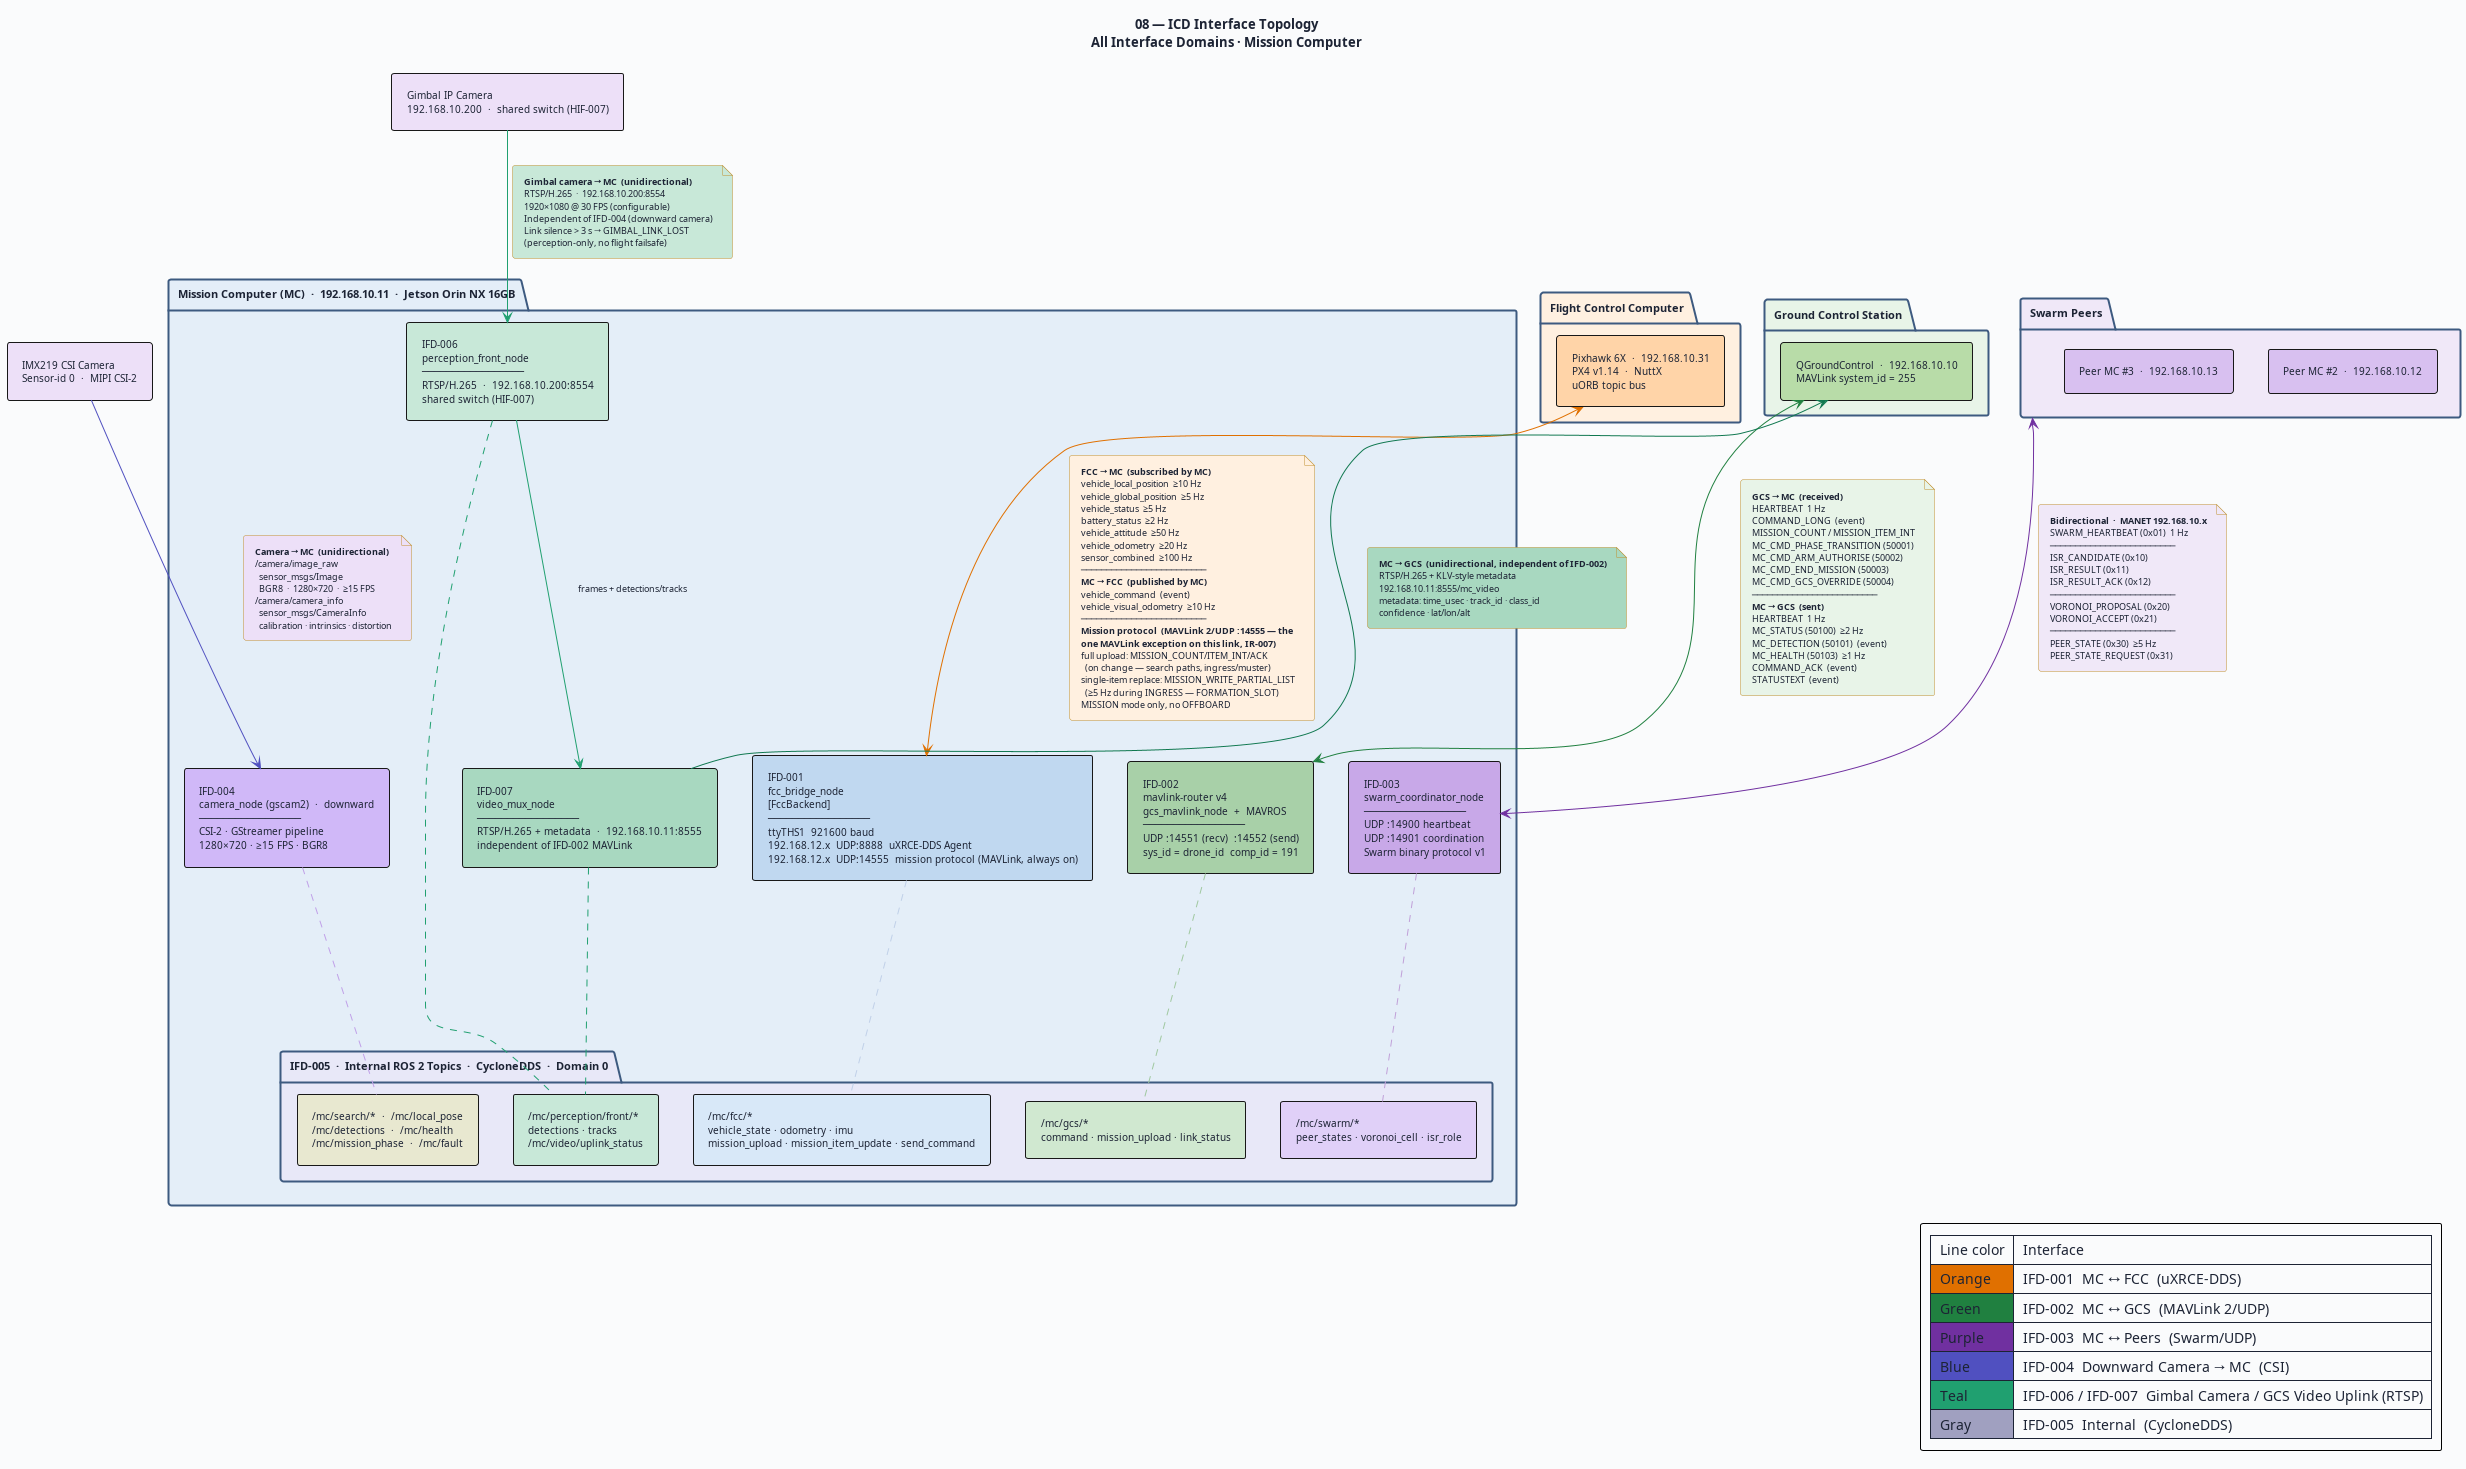

The diagram above was rendered by PlantUML. Its source (embedded in the PNG):
@startuml 08-icd-interface-topology
' ─────────────────────────────────────────────────────────────
' Diagram 08: ICD Interface Topology
' All seven interface domains — IFD-001 to IFD-007
' MC-ICD-001
' ─────────────────────────────────────────────────────────────

title "08 — ICD Interface Topology\nAll Interface Domains · Mission Computer"

skinparam BackgroundColor #FAFBFC
skinparam DefaultFontColor #1C2334
skinparam DefaultFontSize 10
skinparam TitleFontSize 13
skinparam TitleFontStyle bold
skinparam ArrowFontSize 9
skinparam RoundCorner 5
skinparam Padding 5
skinparam shadowing false

skinparam package {
  BackgroundColor #F4F8FF
  BorderColor #3D5A80
  BorderThickness 2
  FontSize 11
  FontStyle bold
}

skinparam rectangle {
  BorderThickness 1
  FontSize 10
}

skinparam component {
  BorderThickness 1
  FontSize 10
}

skinparam note {
  BackgroundColor #FFFAE8
  BorderColor #C09030
  FontSize 9
}

' ═══════════════════════════════════════════════════
' EXTERNAL ENTITIES
' ═══════════════════════════════════════════════════

package "Flight Control Computer" as FCC_PKG #FFF0E0 {
  rectangle "Pixhawk 6X  ·  192.168.10.31\nPX4 v1.14  ·  NuttX\nuORB topic bus" as FCC #FFD4A8
}

package "Ground Control Station" as GCS_PKG #E8F4E8 {
  rectangle "QGroundControl  ·  192.168.10.10\nMAVLink system_id = 255" as GCS #B8DCA8
}

package "Swarm Peers" as PEER_PKG #F0E8F8 {
  rectangle "Peer MC #2  ·  192.168.10.12" as P2 #D8C0F0
  rectangle "Peer MC #3  ·  192.168.10.13" as P3 #D8C0F0
}

rectangle "IMX219 CSI Camera\nSensor-id 0  ·  MIPI CSI-2" as CAM #EDE0F8

rectangle "Gimbal IP Camera\n192.168.10.200  ·  shared switch (HIF-007)" as GIMCAM #EDE0F8

' ═══════════════════════════════════════════════════
' MISSION COMPUTER
' ═══════════════════════════════════════════════════
package "Mission Computer (MC)  ·  192.168.10.11  ·  Jetson Orin NX 16GB" as MC_PKG #E4EEF8 {

  rectangle "IFD-001\nfcc_bridge_node\n[FccBackend]\n─────────────────\nttyTHS1  921600 baud\n192.168.12.x  UDP:8888  uXRCE-DDS Agent\n192.168.12.x  UDP:14555  mission protocol (MAVLink, always on)" as IFD001 #C0D8F0

  rectangle "IFD-002\nmavlink-router v4\ngcs_mavlink_node  +  MAVROS\n─────────────────\nUDP :14551 (recv)  :14552 (send)\nsys_id = drone_id  comp_id = 191" as IFD002 #A8D0A8

  rectangle "IFD-003\nswarm_coordinator_node\n─────────────────\nUDP :14900 heartbeat\nUDP :14901 coordination\nSwarm binary protocol v1" as IFD003 #C8A8E8

  rectangle "IFD-004\ncamera_node (gscam2)  ·  downward\n─────────────────\nCSI-2 · GStreamer pipeline\n1280×720 · ≥15 FPS · BGR8" as IFD004 #D0B8F8

  rectangle "IFD-006\nperception_front_node\n─────────────────\nRTSP/H.265  ·  192.168.10.200:8554\nshared switch (HIF-007)" as IFD006 #C8E8D8

  rectangle "IFD-007\nvideo_mux_node\n─────────────────\nRTSP/H.265 + metadata  ·  192.168.10.11:8555\nindependent of IFD-002 MAVLink" as IFD007 #A8D8C0

  package "IFD-005  ·  Internal ROS 2 Topics  ·  CycloneDDS  ·  Domain 0" as IFD005 #E8E8F8 {
    rectangle "/mc/fcc/*\nvehicle_state · odometry · imu\nmission_upload · mission_item_update · send_command" as T_FCC #D8E8F8
    rectangle "/mc/swarm/*\npeer_states · voronoi_cell · isr_role" as T_SWARM #E0D0F8
    rectangle "/mc/gcs/*\ncommand · mission_upload · link_status" as T_GCS #D0E8D0
    rectangle "/mc/search/*  ·  /mc/local_pose\n/mc/detections  ·  /mc/health\n/mc/mission_phase  ·  /mc/fault" as T_MISC #E8E8D0
    rectangle "/mc/perception/front/*\ndetections · tracks\n/mc/video/uplink_status" as T_VIDEO #C8E8D8
  }

}

' ═══════════════════════════════════════════════════
' IFD-001: MC ↔ FCC
' ═══════════════════════════════════════════════════
FCC <-[#E07000]-> IFD001

note on link #FFF0E0
  <b>FCC → MC  (subscribed by MC)</b>
  vehicle_local_position  ≥10 Hz
  vehicle_global_position  ≥5 Hz
  vehicle_status  ≥5 Hz
  battery_status  ≥2 Hz
  vehicle_attitude  ≥50 Hz
  vehicle_odometry  ≥20 Hz
  sensor_combined  ≥100 Hz
  ─────────────────────────
  <b>MC → FCC  (published by MC)</b>
  vehicle_command  (event)
  vehicle_visual_odometry  ≥10 Hz
  ─────────────────────────
  <b>Mission protocol  (MAVLink 2/UDP :14555 — the</b>
  <b>one MAVLink exception on this link, IR-007)</b>
  full upload: MISSION_COUNT/ITEM_INT/ACK
    (on change — search paths, ingress/muster)
  single-item replace: MISSION_WRITE_PARTIAL_LIST
    (≥5 Hz during INGRESS — FORMATION_SLOT)
  MISSION mode only, no OFFBOARD
end note

' ═══════════════════════════════════════════════════
' IFD-002: MC ↔ GCS
' ═══════════════════════════════════════════════════
GCS <-[#208040]-> IFD002

note on link #E8F4E8
  <b>GCS → MC  (received)</b>
  HEARTBEAT  1 Hz
  COMMAND_LONG  (event)
  MISSION_COUNT / MISSION_ITEM_INT
  MC_CMD_PHASE_TRANSITION (50001)
  MC_CMD_ARM_AUTHORISE (50002)
  MC_CMD_END_MISSION (50003)
  MC_CMD_GCS_OVERRIDE (50004)
  ─────────────────────────
  <b>MC → GCS  (sent)</b>
  HEARTBEAT  1 Hz
  MC_STATUS (50100)  ≥2 Hz
  MC_DETECTION (50101)  (event)
  MC_HEALTH (50103)  ≥1 Hz
  COMMAND_ACK  (event)
  STATUSTEXT  (event)
end note

' ═══════════════════════════════════════════════════
' IFD-003: MC ↔ Swarm Peers
' ═══════════════════════════════════════════════════
PEER_PKG <-[#7030A0]-> IFD003

note on link #F0E8F8
  <b>Bidirectional  ·  MANET 192.168.10.x</b>
  SWARM_HEARTBEAT (0x01)  1 Hz
  ─────────────────────────
  ISR_CANDIDATE (0x10)
  ISR_RESULT (0x11)
  ISR_RESULT_ACK (0x12)
  ─────────────────────────
  VORONOI_PROPOSAL (0x20)
  VORONOI_ACCEPT (0x21)
  ─────────────────────────
  PEER_STATE (0x30)  ≥5 Hz
  PEER_STATE_REQUEST (0x31)
end note

' ═══════════════════════════════════════════════════
' IFD-004: Camera → MC
' ═══════════════════════════════════════════════════
CAM -[#5050C0]-> IFD004

note on link #EDE0F8
  <b>Camera → MC  (unidirectional)</b>
  /camera/image_raw
    sensor_msgs/Image
    BGR8  ·  1280×720  ·  ≥15 FPS
  /camera/camera_info
    sensor_msgs/CameraInfo
    calibration · intrinsics · distortion
end note

' ═══════════════════════════════════════════════════
' IFD-006: Gimbal Camera → MC
' ═══════════════════════════════════════════════════
GIMCAM -[#20A070]-> IFD006

note on link #C8E8D8
  <b>Gimbal camera → MC  (unidirectional)</b>
  RTSP/H.265  ·  192.168.10.200:8554
  1920×1080 @ 30 FPS (configurable)
  Independent of IFD-004 (downward camera)
  Link silence > 3 s → GIMBAL_LINK_LOST
  (perception-only, no flight failsafe)
end note

' ═══════════════════════════════════════════════════
' IFD-007: MC → GCS Video Uplink
' ═══════════════════════════════════════════════════
GCS <-[#107850]- IFD007

note on link #A8D8C0
  <b>MC → GCS  (unidirectional, independent of IFD-002)</b>
  RTSP/H.265 + KLV-style metadata
  192.168.10.11:8555/mc_video
  metadata: time_usec · track_id · class_id
  confidence · lat/lon/alt
end note

IFD006 -[#20A070]-> IFD007 : "frames + detections/tracks"

' ═══════════════════════════════════════════════════
' IFD-005 internal connections
' ═══════════════════════════════════════════════════
IFD001 ..[#C0D0E8].. T_FCC
IFD002 ..[#A0C8A0].. T_GCS
IFD003 ..[#C0A0D8].. T_SWARM
IFD004 ..[#C0A0E8].. T_MISC
IFD006 ..[#20A070].. T_VIDEO
IFD007 ..[#20A070].. T_VIDEO

' ═══════════════════════════════════════════════════
' LEGEND
' ═══════════════════════════════════════════════════
legend right
  | Line color | Interface |
  | <#E07000> Orange  | IFD-001  MC ↔ FCC  (uXRCE-DDS) |
  | <#208040> Green   | IFD-002  MC ↔ GCS  (MAVLink 2/UDP) |
  | <#7030A0> Purple  | IFD-003  MC ↔ Peers  (Swarm/UDP) |
  | <#5050C0> Blue    | IFD-004  Downward Camera → MC  (CSI) |
  | <#20A070> Teal    | IFD-006 / IFD-007  Gimbal Camera / GCS Video Uplink (RTSP) |
  | <#A0A0C0> Gray    | IFD-005  Internal  (CycloneDDS) |
endlegend

@enduml